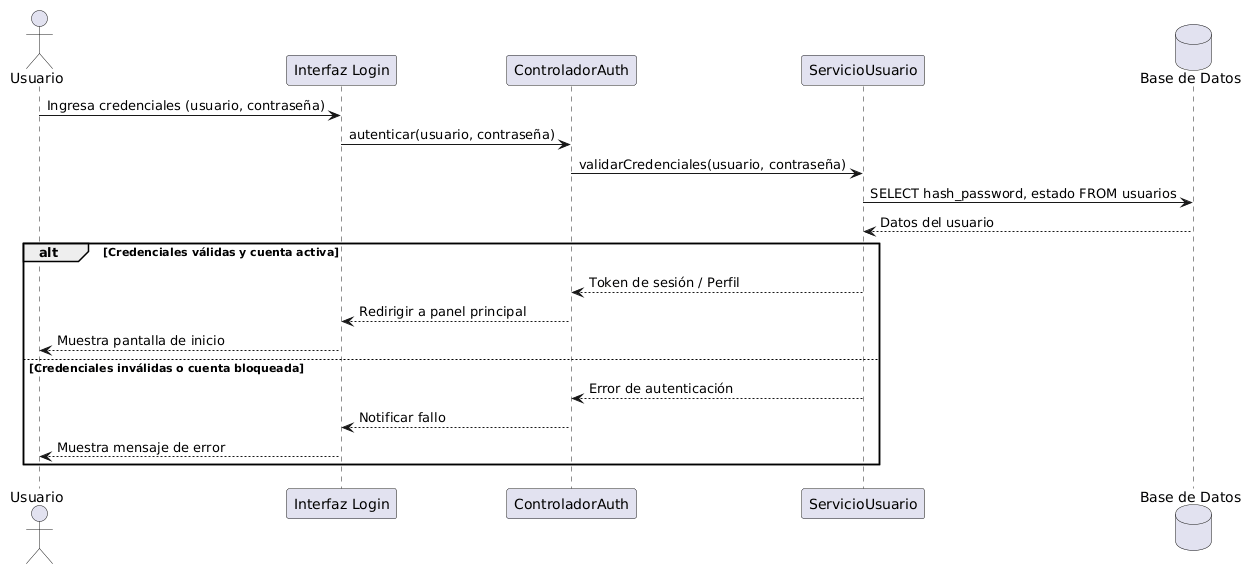

The diagram above was rendered by PlantUML. Its source (embedded in the PNG):
@startuml
actor "Usuario" as U
participant "Interfaz Login" as UI
participant "ControladorAuth" as Ctrl
participant "ServicioUsuario" as Srv
database "Base de Datos" as BD

U -> UI : Ingresa credenciales (usuario, contraseña)
UI -> Ctrl : autenticar(usuario, contraseña)
Ctrl -> Srv : validarCredenciales(usuario, contraseña)
Srv -> BD : SELECT hash_password, estado FROM usuarios
BD --> Srv : Datos del usuario
alt Credenciales válidas y cuenta activa
    Srv --> Ctrl : Token de sesión / Perfil
    Ctrl --> UI : Redirigir a panel principal
    UI --> U : Muestra pantalla de inicio
else Credenciales inválidas o cuenta bloqueada
    Srv --> Ctrl : Error de autenticación
    Ctrl --> UI : Notificar fallo
    UI --> U : Muestra mensaje de error
end
@enduml